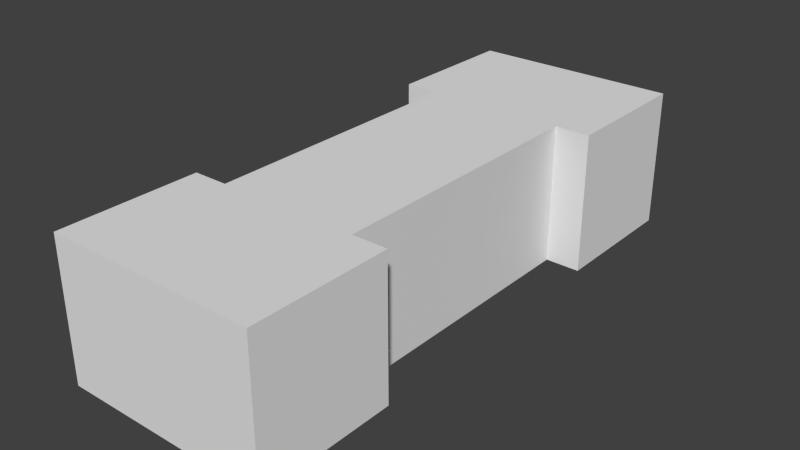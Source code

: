 # Source: busrand.blend  (saved by Blender 2.69.0; exported with 4.5.12 LTS)
import bpy
from mathutils import Matrix  # noqa: F401  (used for matrix-valued properties, if any)

bpy.ops.wm.read_factory_settings(use_empty=True)
scene = bpy.context.scene
scene.name = 'Scene'

# ---- collections
col_collection_1 = bpy.data.collections.new('Collection 1'); scene.collection.children.link(col_collection_1)

# ---- materials (node trees are filled in below, after node groups)
mat_material = bpy.data.materials.new('Material')
mat_material.alpha_threshold = 0.0
mat_material.use_transparent_shadow = False
mat_material.roughness = 0.5
mat_material.line_color = (0.0, 0.0, 0.0, 1.0)

# ---- material node trees

# ---- world
world_world = bpy.data.worlds.new('World'); scene.world = world_world
world_world.color = (0.05088, 0.05088, 0.05088)
world_world.use_sun_shadow = False
world_world.sun_shadow_jitter_overblur = 0.0
world_world.cycles.sampling_method = 'MANUAL'
world_world.cycles.sample_map_resolution = 256

# ---- meshes
me_base_002 = bpy.data.meshes.new('base.002')
me_base_002.from_pydata([(-0.25, -2.0, -1.0), (-0.25, -1.0, -1.0), (0.25, -1.0, -1.0), (0.25, -2.0, -1.0), (-0.25, -2.0, -0.5), (-0.25, -1.0, -0.5), (0.25, -1.0, -0.5), (0.25, -2.0, -0.5), (-0.375, -1.0, -1.0), (-0.375, -0.5, -1.0), (0.375, -0.5, -1.0), (0.375, -1.0, -1.0), (-0.375, -1.0, -0.5), (-0.375, -0.5, -0.5), (0.375, -0.5, -0.5), (0.375, -1.0, -0.5), (-0.375, -2.5, -1.0), (-0.375, -2.0, -1.0), (0.375, -2.0, -1.0), (0.375, -2.5, -1.0), (-0.375, -2.5, -0.5), (-0.375, -2.0, -0.5), (0.375, -2.0, -0.5), (0.375, -2.5, -0.5)], [], [(4, 5, 1, 0), (6, 7, 3, 2), (7, 6, 5, 4), (12, 13, 9, 8), (13, 14, 10, 9), (14, 15, 11, 10), (15, 12, 8, 11), (15, 14, 13, 12), (20, 21, 17, 16), (21, 22, 18, 17), (22, 23, 19, 18), (23, 20, 16, 19), (23, 22, 21, 20)])
_uv = me_base_002.uv_layers.new(name='UVMap')
_uv.uv.foreach_set('vector', [0.3125, 0.75, 0.3125, 0.5, 0.4375, 0.5, 0.4375, 0.75, 0.125, 0.75, 0.125, 0.5, 0.0, 0.5, 0.0, 0.75, 0.1562, 0.75, 0.1562, 0.5, 0.2812, 0.5, 0.2812, 0.75, 0.3125, 0.375, 0.3125, 0.5, 0.4375, 0.5, 0.4375, 0.375, 0.3125, 0.375, 0.125, 0.375, 0.125, 0.25, 0.3125, 0.25, 0.125, 0.375, 0.125, 0.5, 0.0, 0.5, 0.0, 0.375, 0.125, 0.875, 0.3125, 0.875, 0.3125, 1.0, 0.125, 1.0, 0.125, 0.5, 0.125, 0.375, 0.3125, 0.375, 0.3125, 0.5, 0.3125, 0.75, 0.3125, 0.875, 0.4375, 0.875, 0.4375, 0.75, 0.3125, 0.375, 0.125, 0.375, 0.125, 0.25, 0.3125, 0.25, 0.125, 0.75, 0.125, 0.875, 0.0, 0.875, 0.0, 0.75, 0.125, 0.875, 0.3125, 0.875, 0.3125, 1.0, 0.125, 1.0, 0.125, 0.875, 0.125, 0.75, 0.3125, 0.75, 0.3125, 0.875])
me_base_002.materials.append(mat_material)
me_base_002.use_remesh_preserve_volume = False
me_base_002.use_remesh_preserve_attributes = False
me_base_002.use_mirror_vertex_groups = False
me_base_002.update()

# ---- objects
ob_base_002 = bpy.data.objects.new('base.002', me_base_002)

# ---- transforms, parenting, visibility, modifiers, constraints
ob_base_002.location = (0.0, 0.75, 0.5)
ob_base_002.scale = (0.5, 0.5, 0.5)
ob_base_002.lineart.crease_threshold = 0.0

# ---- collection membership
col_collection_1.objects.link(ob_base_002)

# ---- scene / render settings (as saved in the file)
scene.frame_start = 1; scene.frame_end = 250; scene.frame_set(1)
scene.render.engine = 'BLENDER_EEVEE_NEXT'
scene.render.image_settings.color_mode = 'RGB'
scene.render.image_settings.compression = 90
scene.render.resolution_percentage = 50
scene.render.dither_intensity = 0.0
scene.cycles.use_denoising = False
scene.cycles.samples = 10
scene.cycles.sampling_pattern = 'TABULATED_SOBOL'
scene.cycles.light_sampling_threshold = 0.0
scene.cycles.use_adaptive_sampling = False
scene.cycles.use_light_tree = False
scene.cycles.blur_glossy = 0.0
scene.cycles.volume_bounces = 1
scene.cycles.pixel_filter_type = 'GAUSSIAN'
scene.cycles.sample_clamp_indirect = 0.0
scene.view_settings.view_transform = 'Standard'
bpy.context.view_layer.update()

# ---- added for rendering (the .blend has no active camera and no usable light): camera, sun
cam_auto = bpy.data.cameras.new('AutoCamera')
cam_auto.lens = 50.0
cam_auto.sensor_width = 36.0
cam_auto.clip_end = 1000.0
ob_auto_camera = bpy.data.objects.new('AutoCamera', cam_auto)
scene.collection.objects.link(ob_auto_camera)
ob_auto_camera.location = (1.01487, -1.21784, 0.936895)
ob_auto_camera.rotation_euler = (1.09748, -7.21219e-08, 0.694738)
scene.camera = ob_auto_camera
light_auto_sun = bpy.data.lights.new('AutoSun', 'SUN')
light_auto_sun.energy = 3.0
light_auto_sun.angle = 0.0523599
ob_auto_sun = bpy.data.objects.new('AutoSun', light_auto_sun)
scene.collection.objects.link(ob_auto_sun)
ob_auto_sun.rotation_euler = (0.872665, 0.174533, 0.523599)
bpy.context.view_layer.update()

